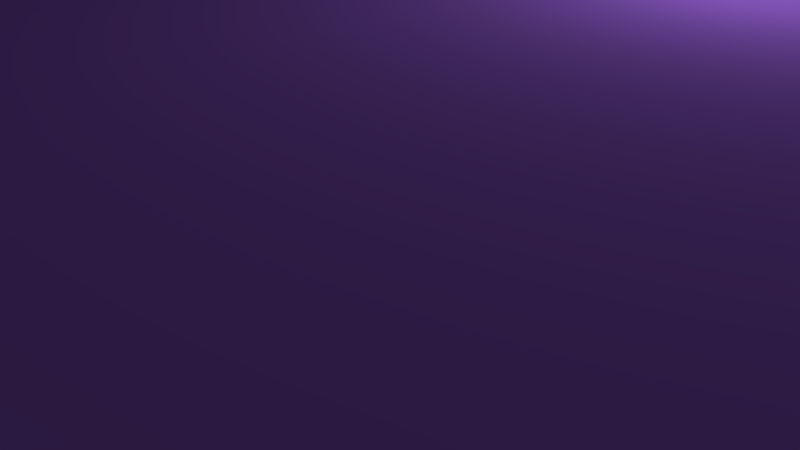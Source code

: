 # Source: sideWalls.blend  (saved by Blender 2.79.0; exported with 4.5.12 LTS)
import bpy
from mathutils import Matrix  # noqa: F401  (used for matrix-valued properties, if any)

bpy.ops.wm.read_factory_settings(use_empty=True)
scene = bpy.context.scene
scene.name = 'Scene'

# ---- collections
col_collection_1 = bpy.data.collections.new('Collection 1'); scene.collection.children.link(col_collection_1)

# ---- materials (node trees are filled in below, after node groups)
mat_material_001 = bpy.data.materials.new('Material.001')
mat_material_001.alpha_threshold = 0.0
mat_material_001.use_transparent_shadow = False
mat_material_001.diffuse_color = (0.3688, 0.1491, 0.8, 1.0)
mat_material_001.roughness = 0.5

# ---- material node trees

# ---- world
world_world = bpy.data.worlds.new('World'); scene.world = world_world
world_world.color = (0.05088, 0.05088, 0.05088)
world_world.use_sun_shadow = False
world_world.sun_shadow_jitter_overblur = 0.0
world_world.cycles.sampling_method = 'MANUAL'

# ---- cameras
cam_camera = bpy.data.cameras.new('Camera')
cam_camera.clip_end = 100.0
cam_camera.lens = 35.0
cam_camera.sensor_width = 32.0
cam_camera.sensor_height = 18.0
cam_camera.ortho_scale = 7.314
cam_camera.dof.focus_distance = 0.0
cam_camera.dof.aperture_fstop = 128.0

# ---- lights
light_lamp = bpy.data.lights.new('Lamp', 'POINT')
light_lamp.transmission_factor = 0.0
light_lamp.cutoff_distance = 30.0
light_lamp.energy = 100.0
light_lamp.shadow_buffer_clip_start = 1.001
light_lamp.shadow_soft_size = 0.1
light_lamp.shadow_maximum_resolution = 0.006
light_lamp.use_absolute_resolution = True

# ---- meshes
me_cube = bpy.data.meshes.new('Cube')
me_cube.from_pydata([(8.265, 3.791, -1.0), (8.265, 3.274, -1.0), (-8.624, 3.274, -1.0), (-8.624, 3.791, -1.0), (8.265, 3.791, 40.5), (8.265, 3.274, 40.5), (-8.624, 3.274, 40.5), (-8.624, 3.791, 40.5)], [], [(0, 1, 2, 3), (4, 7, 6, 5), (0, 4, 5, 1), (1, 5, 6, 2), (2, 6, 7, 3), (4, 0, 3, 7)])
me_cube.materials.append(mat_material_001)
me_cube.use_remesh_preserve_volume = False
me_cube.use_remesh_preserve_attributes = False
me_cube.use_mirror_vertex_groups = False
me_cube.update()

# ---- objects
ob_cube = bpy.data.objects.new('Cube', me_cube)
ob_lamp = bpy.data.objects.new('Lamp', light_lamp)
ob_camera = bpy.data.objects.new('Camera', cam_camera)

# ---- transforms, parenting, visibility, modifiers, constraints
ob_cube.location = (0.0, 0.0, 0.0)
ob_cube.rotation_euler = (1.571, 0.0, 0.0)
ob_cube.lock_rotations_4d = False
ob_cube.empty_display_type = 'ARROWS'
ob_cube.lineart.crease_threshold = 0.0
ob_lamp.location = (4.076, 1.005, 5.904)
ob_lamp.rotation_euler = (0.6503, 0.05522, 1.866)
ob_lamp.lock_rotations_4d = False
ob_lamp.empty_display_type = 'ARROWS'
ob_lamp.color = (0.0, 0.0, 0.0, 0.0)
ob_lamp.lineart.crease_threshold = 0.0
ob_camera.location = (7.481, -6.508, 5.344)
ob_camera.rotation_euler = (1.109, 0.0, 0.8149)
ob_camera.lock_rotations_4d = False
ob_camera.empty_display_type = 'ARROWS'
ob_camera.color = (0.0, 0.0, 0.0, 0.0)
ob_camera.display_type = 'WIRE'
ob_camera.lineart.crease_threshold = 0.0

# ---- collection membership
col_collection_1.objects.link(ob_cube)
col_collection_1.objects.link(ob_lamp)
col_collection_1.objects.link(ob_camera)

# ---- scene / render settings (as saved in the file)
scene.camera = ob_camera
scene.frame_start = 1; scene.frame_end = 250; scene.frame_set(1)
scene.render.engine = 'BLENDER_EEVEE_NEXT'
scene.render.resolution_percentage = 50
scene.render.dither_intensity = 0.0
scene.cycles.use_denoising = False
scene.cycles.samples = 128
scene.cycles.sampling_pattern = 'TABULATED_SOBOL'
scene.cycles.use_adaptive_sampling = False
scene.cycles.use_light_tree = False
scene.cycles.blur_glossy = 0.0
scene.cycles.sample_clamp_indirect = 0.0
scene.view_settings.view_transform = 'Standard'
bpy.context.view_layer.update()
